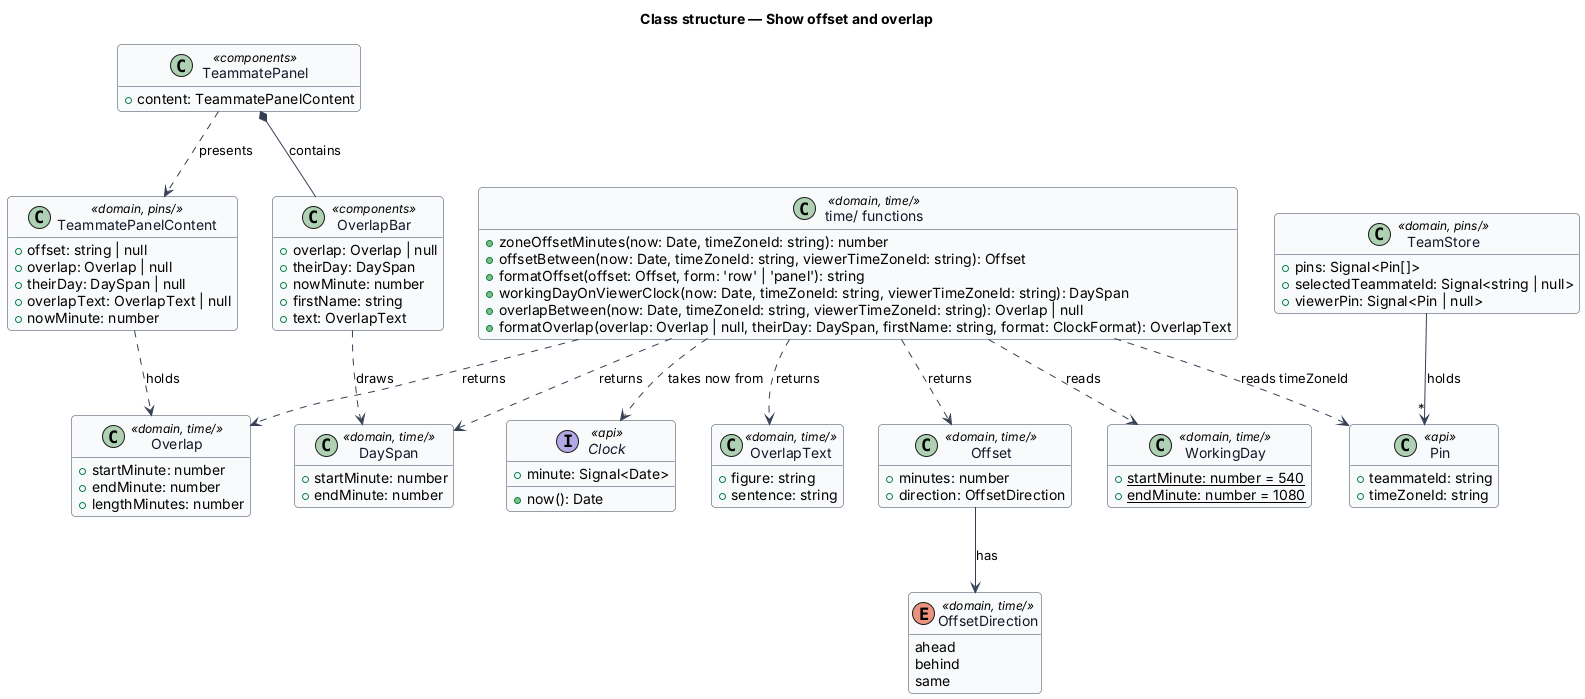

The diagram above was rendered by PlantUML. Its source (embedded in the PNG):
@startuml
skinparam backgroundColor #FFFFFF
skinparam shadowing false
skinparam roundcorner 8
skinparam defaultFontName Arial
skinparam ArrowColor #344054
skinparam class {
  BorderColor #344054
  FontColor #101828
  BackgroundColor #F9FAFB
}
hide empty members
title Class structure — Show offset and overlap


class "time/ functions" as TimeFns <<domain, time/>> {
  +zoneOffsetMinutes(now: Date, timeZoneId: string): number
  +offsetBetween(now: Date, timeZoneId: string, viewerTimeZoneId: string): Offset
  +formatOffset(offset: Offset, form: 'row' | 'panel'): string
  +workingDayOnViewerClock(now: Date, timeZoneId: string, viewerTimeZoneId: string): DaySpan
  +overlapBetween(now: Date, timeZoneId: string, viewerTimeZoneId: string): Overlap | null
  +formatOverlap(overlap: Overlap | null, theirDay: DaySpan, firstName: string, format: ClockFormat): OverlapText
}

class DaySpan <<domain, time/>> {
  +startMinute: number
  +endMinute: number
}

class OverlapText <<domain, time/>> {
  +figure: string
  +sentence: string
}

class Offset <<domain, time/>> {
  +minutes: number
  +direction: OffsetDirection
}

enum OffsetDirection <<domain, time/>> {
  ahead
  behind
  same
}

class Overlap <<domain, time/>> {
  +startMinute: number
  +endMinute: number
  +lengthMinutes: number
}

class WorkingDay <<domain, time/>> {
  +{static} startMinute: number = 540
  +{static} endMinute: number = 1080
}

interface Clock <<api>> {
  +minute: Signal<Date>
  +now(): Date
}

class TeamStore <<domain, pins/>> {
  +pins: Signal<Pin[]>
  +selectedTeammateId: Signal<string | null>
  +viewerPin: Signal<Pin | null>
}

class Pin <<api>> {
  +teammateId: string
  +timeZoneId: string
}

class OverlapBar <<components>> {
  +overlap: Overlap | null
  +theirDay: DaySpan
  +nowMinute: number
  +firstName: string
  +text: OverlapText
}

class TeammatePanel <<components>> {
  +content: TeammatePanelContent
}

class TeammatePanelContent <<domain, pins/>> {
  +offset: string | null
  +overlap: Overlap | null
  +theirDay: DaySpan | null
  +overlapText: OverlapText | null
  +nowMinute: number
}

TimeFns ..> Offset : returns
TimeFns ..> Overlap : returns
TimeFns ..> DaySpan : returns
TimeFns ..> OverlapText : returns
OverlapBar ..> DaySpan : draws
TimeFns ..> WorkingDay : reads
Offset --> OffsetDirection : has
TeamStore --> "*" Pin : holds
TeammatePanel *-- OverlapBar : contains
TeammatePanel ..> TeammatePanelContent : presents
TeammatePanelContent ..> Overlap : holds
TimeFns ..> Clock : takes now from
TimeFns ..> Pin : reads timeZoneId
@enduml